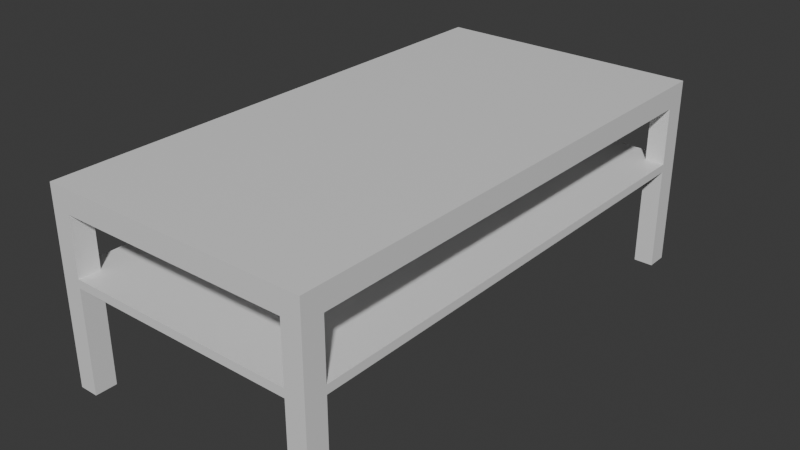 # Source: sofatable.blend  (saved by Blender 5.1.30; exported with 4.5.12 LTS)
import bpy
from mathutils import Matrix  # noqa: F401  (used for matrix-valued properties, if any)

bpy.ops.wm.read_factory_settings(use_empty=True)
scene = bpy.context.scene
scene.name = 'Scene'

# ---- collections
col_collection = bpy.data.collections.new('Collection'); scene.collection.children.link(col_collection)

# ---- materials (node trees are filled in below, after node groups)
mat_sofa_table = bpy.data.materials.new('Sofa Table')
mat_sofa_table.alpha_threshold = 0.0
mat_sofa_table.use_backface_culling_lightprobe_volume = False
mat_sofa_table.roughness = 0.5
mat_sofa_table.line_color = (0.0, 0.0, 0.0, 1.0)

# ---- material node trees
mat_sofa_table.use_nodes = True; mat_sofa_table.node_tree.nodes.clear()
_N = mat_sofa_table.node_tree.nodes; _L = mat_sofa_table.node_tree.links
n0 = _N.new('ShaderNodeOutputMaterial'); n0.name = 'Material Output'; n0.location = (200, 100)
n1 = _N.new('ShaderNodeBsdfPrincipled'); n1.name = 'Principled BSDF'; n1.location = (-200, 100)
_L.new(n1.outputs[0], n0.inputs[0])
n0.is_active_output = True

# ---- world
world_world = bpy.data.worlds.new('World'); scene.world = world_world
world_world.use_nodes = True; world_world.node_tree.nodes.clear()
_N = world_world.node_tree.nodes; _L = world_world.node_tree.links
n0 = _N.new('ShaderNodeOutputWorld'); n0.name = 'World Output'; n0.location = (200, 100)
n1 = _N.new('ShaderNodeBackground'); n1.name = 'Background'; n1.location = (-200, 100)
n1.inputs[0].default_value = (0.05088, 0.05088, 0.05088, 1.0)
_L.new(n1.outputs[0], n0.inputs[0])
n0.is_active_output = True
world_world.color = (0.05088, 0.05088, 0.05088)
world_world.sun_shadow_jitter_overblur = 0.0

# ---- meshes
me_cube_001 = bpy.data.meshes.new('Cube.001')
me_cube_001.from_pydata([(-0.3662, -0.71, 0.4595), (-0.3662, -0.71, 0.5209), (-0.3662, 0.71, 0.4595), (-0.3662, 0.71, 0.5209), (0.3662, -0.71, 0.4595), (0.3662, -0.71, 0.5209), (0.3662, 0.71, 0.4595), (0.3662, 0.71, 0.5209), (-0.3662, 0.6515, 0.4595), (-0.3662, -0.6515, 0.4595), (0.3136, 0.71, 0.4595), (-0.3136, 0.71, 0.4595), (0.3662, -0.6515, 0.4595), (0.3662, 0.6515, 0.4595), (-0.3136, -0.71, 0.4595), (0.3136, -0.71, 0.4595), (-0.3136, 0.6515, 0.4595), (-0.3136, -0.6515, 0.4595), (0.3136, 0.6515, 0.4595), (0.3136, -0.6515, 0.4595), (-0.3662, -0.6515, -0.002865), (-0.3662, -0.71, -0.002865), (-0.3136, 0.71, -0.002865), (-0.3662, 0.71, -0.002865), (0.3662, 0.6515, -0.002865), (0.3662, 0.71, -0.002865), (0.3136, -0.71, -0.002865), (0.3662, -0.71, -0.002865), (-0.3662, 0.6515, -0.002865), (0.3136, 0.71, -0.002865), (0.3662, -0.6515, -0.002865), (-0.3136, -0.71, -0.002865), (-0.3136, -0.6515, -0.002865), (-0.3136, 0.6515, -0.002865), (0.3136, -0.6515, -0.002865), (0.3136, 0.6515, -0.002865), (0.3662, -0.71, 0.3033), (0.3662, -0.71, 0.2806), (0.3662, -0.6515, 0.2806), (0.3662, -0.6515, 0.3033), (0.3136, -0.6515, 0.3033), (0.3136, -0.6515, 0.2806), (0.3136, -0.71, 0.2806), (0.3136, -0.71, 0.3033), (0.3136, 0.71, 0.2806), (0.3136, 0.71, 0.3033), (0.3136, 0.6515, 0.3033), (0.3136, 0.6515, 0.2806), (0.3662, 0.71, 0.2806), (0.3662, 0.71, 0.3033), (0.3662, 0.6515, 0.2806), (0.3662, 0.6515, 0.3033), (-0.3662, 0.6515, 0.2806), (-0.3662, 0.6515, 0.3033), (-0.3136, 0.6515, 0.3033), (-0.3136, 0.6515, 0.2806), (-0.3136, 0.71, 0.2806), (-0.3136, 0.71, 0.3033), (-0.3662, 0.71, 0.3033), (-0.3662, 0.71, 0.2806), (-0.3662, -0.71, 0.2806), (-0.3662, -0.71, 0.3033), (-0.3136, -0.71, 0.3033), (-0.3136, -0.71, 0.2806), (-0.3136, -0.6515, 0.2806), (-0.3136, -0.6515, 0.3033), (-0.3662, -0.6515, 0.3033), (-0.3662, -0.6515, 0.2806)], [], [(0, 1, 3, 2, 8, 9), (2, 3, 7, 6, 10, 11), (6, 7, 5, 4, 12, 13), (4, 5, 1, 0, 14, 15), (7, 3, 1, 5), (37, 38, 39, 36), (42, 37, 36, 43), (51, 39, 38, 50), (50, 48, 49, 51), (48, 44, 45, 49), (57, 45, 44, 56), (59, 52, 53, 58), (56, 59, 58, 57), (66, 53, 52, 67), (67, 60, 61, 66), (39, 51, 46, 45, 57, 54, 53, 66, 65, 62, 43, 40), (62, 63, 42, 43), (60, 63, 62, 61), (38, 37, 27, 30), (4, 15, 43, 36), (12, 4, 36, 39), (37, 42, 26, 27), (41, 38, 30, 34), (19, 12, 39, 40), (15, 19, 40, 43), (42, 41, 34, 26), (44, 48, 25, 29), (18, 10, 45, 46), (47, 44, 29, 35), (10, 6, 49, 45), (50, 47, 35, 24), (13, 18, 46, 51), (48, 50, 24, 25), (6, 13, 51, 49), (52, 59, 23, 28), (16, 8, 53, 54), (55, 52, 28, 33), (8, 2, 58, 53), (56, 55, 33, 22), (11, 16, 54, 57), (2, 11, 57, 58), (59, 56, 22, 23), (60, 67, 20, 21), (14, 0, 61, 62), (63, 60, 21, 31), (0, 9, 66, 61), (64, 63, 31, 32), (17, 14, 62, 65), (9, 17, 65, 66), (67, 64, 32, 20)])
_uv = me_cube_001.uv_layers.new(name='UVMap')
_uv.uv.foreach_set('vector', [0.01654, 0.01517, 0.03453, 0.03403, 0.03348, 0.7973, 0.01635, 0.8139, 0.0001885, 0.7764, 0.0001885, 0.05431, 0.01635, 0.8139, 0.03348, 0.7973, 0.4259, 0.7995, 0.4439, 0.8183, 0.4079, 0.8333, 0.0507, 0.8303, 0.4439, 0.8183, 0.4259, 0.7995, 0.427, 0.03625, 0.4441, 0.01964, 0.4603, 0.0571, 0.4603, 0.7792, 0.4441, 0.01964, 0.427, 0.03625, 0.03453, 0.03403, 0.01654, 0.01517, 0.05255, 0.0001885, 0.4098, 0.003247, 0.4259, 0.7995, 0.03348, 0.7973, 0.03453, 0.03403, 0.427, 0.03625, 0.94, 0.6519, 0.9715, 0.6519, 0.9715, 0.6641, 0.94, 0.6641, 0.9116, 0.6519, 0.94, 0.6519, 0.94, 0.6641, 0.9116, 0.6641, 0.4729, 0.04393, 0.4729, 0.746, 0.4606, 0.746, 0.4606, 0.04393, 0.9085, 0.4024, 0.94, 0.4024, 0.94, 0.4146, 0.9085, 0.4146, 0.94, 0.4024, 0.9683, 0.4024, 0.9683, 0.4146, 0.94, 0.4146, 0.8391, 0.01245, 0.5013, 0.01245, 0.5013, 0.0001886, 0.8391, 0.0001885, 0.94, 0.9014, 0.9715, 0.9014, 0.9715, 0.9136, 0.94, 0.9136, 0.9116, 0.9014, 0.94, 0.9014, 0.94, 0.9136, 0.9116, 0.9136, 0.8675, 0.746, 0.8675, 0.04393, 0.8798, 0.04393, 0.8798, 0.746, 0.9085, 0.1529, 0.94, 0.1529, 0.94, 0.1652, 0.9085, 0.1652, 0.4729, 0.746, 0.4729, 0.04393, 0.5013, 0.04393, 0.5013, 0.01245, 0.8391, 0.01245, 0.8391, 0.04393, 0.8675, 0.04393, 0.8675, 0.746, 0.8391, 0.746, 0.8391, 0.7775, 0.5013, 0.7775, 0.5013, 0.746, 0.8391, 0.7775, 0.8391, 0.7897, 0.5013, 0.7897, 0.5013, 0.7775, 0.94, 0.1529, 0.9683, 0.1529, 0.9683, 0.1652, 0.94, 0.1652, 0.9715, 0.6519, 0.94, 0.6519, 0.94, 0.4992, 0.9715, 0.4992, 0.94, 0.7483, 0.9116, 0.7483, 0.9116, 0.6641, 0.94, 0.6641, 0.9715, 0.7483, 0.94, 0.7483, 0.94, 0.6641, 0.9715, 0.6641, 0.94, 0.6519, 0.9116, 0.6519, 0.9116, 0.4992, 0.94, 0.4992, 0.9998, 0.6519, 0.9715, 0.6519, 0.9715, 0.4992, 0.9998, 0.4992, 0.9998, 0.7483, 0.9715, 0.7483, 0.9715, 0.6641, 0.9998, 0.6641, 0.9116, 0.7483, 0.8801, 0.7483, 0.8801, 0.6641, 0.9116, 0.6641, 0.9116, 0.6519, 0.8801, 0.6519, 0.8801, 0.4992, 0.9116, 0.4992, 0.9683, 0.4024, 0.94, 0.4024, 0.94, 0.2497, 0.9683, 0.2497, 0.9998, 0.4988, 0.9683, 0.4988, 0.9683, 0.4146, 0.9998, 0.4146, 0.9998, 0.4024, 0.9683, 0.4024, 0.9683, 0.2497, 0.9998, 0.2497, 0.9683, 0.4988, 0.94, 0.4988, 0.94, 0.4146, 0.9683, 0.4146, 0.9085, 0.4024, 0.8801, 0.4024, 0.8801, 0.2497, 0.9085, 0.2497, 0.9085, 0.4988, 0.8801, 0.4988, 0.8801, 0.4146, 0.9085, 0.4146, 0.94, 0.4024, 0.9085, 0.4024, 0.9085, 0.2497, 0.94, 0.2497, 0.94, 0.4988, 0.9085, 0.4988, 0.9085, 0.4146, 0.94, 0.4146, 0.9715, 0.9014, 0.94, 0.9014, 0.94, 0.7487, 0.9715, 0.7487, 0.9998, 0.9978, 0.9715, 0.9978, 0.9715, 0.9136, 0.9998, 0.9136, 0.9998, 0.9014, 0.9715, 0.9014, 0.9715, 0.7487, 0.9998, 0.7487, 0.9715, 0.9978, 0.94, 0.9978, 0.94, 0.9136, 0.9715, 0.9136, 0.9116, 0.9014, 0.8801, 0.9014, 0.8801, 0.7487, 0.9116, 0.7487, 0.9116, 0.9978, 0.8801, 0.9978, 0.8801, 0.9136, 0.9116, 0.9136, 0.94, 0.9978, 0.9116, 0.9978, 0.9116, 0.9136, 0.94, 0.9136, 0.94, 0.9014, 0.9116, 0.9014, 0.9116, 0.7487, 0.94, 0.7487, 0.94, 0.1529, 0.9085, 0.1529, 0.9085, 0.0001885, 0.94, 0.0001885, 0.9683, 0.2493, 0.94, 0.2493, 0.94, 0.1652, 0.9683, 0.1652, 0.9683, 0.1529, 0.94, 0.1529, 0.94, 0.0001885, 0.9683, 0.0001885, 0.94, 0.2493, 0.9085, 0.2493, 0.9085, 0.1652, 0.94, 0.1652, 0.9998, 0.1529, 0.9683, 0.1529, 0.9683, 0.0001885, 0.9998, 0.0001885, 0.9998, 0.2493, 0.9683, 0.2493, 0.9683, 0.1652, 0.9998, 0.1652, 0.9085, 0.2493, 0.8801, 0.2493, 0.8801, 0.1652, 0.9085, 0.1652, 0.9085, 0.1529, 0.8801, 0.1529, 0.8801, 0.0001885, 0.9085, 0.0001885])
me_cube_001.materials.append(mat_sofa_table)
me_cube_001.update()

# ---- objects
ob_sofa_table = bpy.data.objects.new('Sofa Table', me_cube_001)

# ---- transforms, parenting, visibility, modifiers, constraints
ob_sofa_table.location = (0.0, 0.0, 0.0)

# ---- collection membership
col_collection.objects.link(ob_sofa_table)

# ---- scene / render settings (as saved in the file)
scene.frame_start = 1; scene.frame_end = 250; scene.frame_set(1)
scene.render.engine = 'BLENDER_EEVEE_NEXT'
scene.render.bake_bias = 0.0
scene.render.bake_samples = 0
scene.cycles.sampling_pattern = 'TABULATED_SOBOL'
scene.eevee.use_volume_custom_range = False
bpy.context.view_layer.update()

# ---- added for rendering (the .blend has no active camera and no usable light): camera, sun
cam_auto = bpy.data.cameras.new('AutoCamera')
cam_auto.lens = 50.0
cam_auto.sensor_width = 36.0
cam_auto.clip_end = 1000.0
ob_auto_camera = bpy.data.objects.new('AutoCamera', cam_auto)
scene.collection.objects.link(ob_auto_camera)
ob_auto_camera.location = (1.55563, -1.86675, 1.5035)
ob_auto_camera.rotation_euler = (1.09748, -7.21219e-08, 0.694738)
scene.camera = ob_auto_camera
light_auto_sun = bpy.data.lights.new('AutoSun', 'SUN')
light_auto_sun.energy = 3.0
light_auto_sun.angle = 0.0523599
ob_auto_sun = bpy.data.objects.new('AutoSun', light_auto_sun)
scene.collection.objects.link(ob_auto_sun)
ob_auto_sun.rotation_euler = (0.872665, 0.174533, 0.523599)
bpy.context.view_layer.update()
